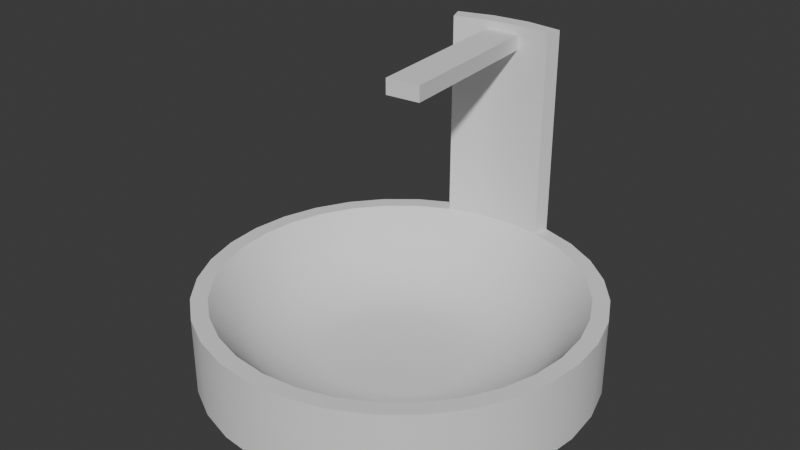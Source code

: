 # Source: rakovina.blend  (saved by Blender 4.5.91; exported with 4.5.12 LTS)
import bpy
from mathutils import Matrix  # noqa: F401  (used for matrix-valued properties, if any)

bpy.ops.wm.read_factory_settings(use_empty=True)
scene = bpy.context.scene
scene.name = 'Scene'

# ---- collections
col_collection = bpy.data.collections.new('Collection'); scene.collection.children.link(col_collection)

# ---- world
world_world = bpy.data.worlds.new('World'); scene.world = world_world
world_world.use_nodes = True; world_world.node_tree.nodes.clear()
_N = world_world.node_tree.nodes; _L = world_world.node_tree.links
n0 = _N.new('ShaderNodeOutputWorld'); n0.name = 'World Output'; n0.location = (200, 100)
n1 = _N.new('ShaderNodeBackground'); n1.name = 'Background'; n1.location = (-200, 100)
n1.inputs[0].default_value = (0.05088, 0.05088, 0.05088, 1.0)
_L.new(n1.outputs[0], n0.inputs[0])
n0.is_active_output = True
world_world.color = (0.05088, 0.05088, 0.05088)
world_world.sun_shadow_jitter_overblur = 0.0

# ---- meshes
me_circle_004 = bpy.data.meshes.new('Circle.004')
me_circle_004.from_pydata([(0.004169, 0.5355, -0.1751), (-0.1086, 0.5244, -0.1751), (-0.217, 0.4915, -0.1751), (-0.3168, 0.4381, -0.1751), (-0.4044, 0.3662, -0.1751), (-0.4763, 0.2787, -0.1751), (-0.5297, 0.1788, -0.1751), (-0.5625, 0.07039, -0.1751), (-0.5736, -0.04233, -0.1751), (-0.5625, -0.1551, -0.1751), (-0.5297, -0.2635, -0.1751), (-0.4763, -0.3633, -0.1751), (-0.4044, -0.4509, -0.1751), (-0.3168, -0.5228, -0.1751), (-0.217, -0.5762, -0.1751), (-0.1086, -0.609, -0.1751), (0.004169, -0.6201, -0.1751), (0.1169, -0.609, -0.1751), (0.2253, -0.5762, -0.1751), (0.3252, -0.5228, -0.1751), (0.4127, -0.4509, -0.1751), (0.4846, -0.3633, -0.1751), (0.538, -0.2635, -0.1751), (0.5709, -0.1551, -0.1751), (0.582, -0.04233, -0.1751), (0.5709, 0.07039, -0.1751), (0.538, 0.1788, -0.1751), (0.4846, 0.2787, -0.1751), (0.4127, 0.3662, -0.1751), (0.3252, 0.4381, -0.1751), (0.2253, 0.4915, -0.1751), (0.1169, 0.5244, -0.1751), (-0.1086, 0.5244, 0.05427), (0.004169, 0.5355, 0.05427), (-0.217, 0.4915, 0.05427), (-0.3168, 0.4381, 0.05427), (-0.4044, 0.3662, 0.05427), (-0.4763, 0.2787, 0.05427), (-0.5297, 0.1788, 0.05427), (-0.5625, 0.07039, 0.05427), (-0.5736, -0.04233, 0.05427), (-0.5625, -0.1551, 0.05427), (-0.5297, -0.2635, 0.05427), (-0.4763, -0.3633, 0.05427), (-0.4044, -0.4509, 0.05427), (-0.3168, -0.5228, 0.05427), (-0.217, -0.5762, 0.05427), (-0.1086, -0.609, 0.05427), (0.004169, -0.6201, 0.05427), (0.1169, -0.609, 0.05427), (0.2253, -0.5762, 0.05427), (0.3252, -0.5228, 0.05427), (0.4127, -0.4509, 0.05427), (0.4846, -0.3633, 0.05427), (0.538, -0.2635, 0.05427), (0.5709, -0.1551, 0.05427), (0.582, -0.04233, 0.05427), (0.5709, 0.07039, 0.05427), (0.538, 0.1788, 0.05427), (0.4846, 0.2787, 0.05427), (0.4127, 0.3662, 0.05427), (0.3252, 0.4381, 0.05427), (0.2253, 0.4915, 0.05427), (0.1169, 0.5244, 0.05427), (-0.09905, 0.4766, 0.05427), (0.004169, 0.4868, 0.05427), (0.1074, 0.4766, 0.05427), (0.2066, 0.4465, 0.05427), (0.2981, 0.3976, 0.05427), (0.3783, 0.3318, 0.05427), (0.4441, 0.2516, 0.05427), (0.493, 0.1601, 0.05427), (0.5231, 0.06089, 0.05427), (0.5333, -0.04233, 0.05427), (0.5231, -0.1456, 0.05427), (0.493, -0.2448, 0.05427), (0.4441, -0.3363, 0.05427), (0.3783, -0.4165, 0.05427), (0.2981, -0.4823, 0.05427), (0.2066, -0.5312, 0.05427), (0.1074, -0.5613, 0.05427), (0.004169, -0.5714, 0.05427), (-0.09905, -0.5613, 0.05427), (-0.1983, -0.5312, 0.05427), (-0.2898, -0.4823, 0.05427), (-0.37, -0.4165, 0.05427), (-0.4358, -0.3363, 0.05427), (-0.4847, -0.2448, 0.05427), (-0.5148, -0.1456, 0.05427), (-0.5249, -0.04233, 0.05427), (-0.5148, 0.06089, 0.05427), (-0.4847, 0.1601, 0.05427), (-0.4358, 0.2516, 0.05427), (-0.37, 0.3318, 0.05427), (-0.2898, 0.3976, 0.05427), (-0.1983, 0.4465, 0.05427), (-0.08465, 0.4042, -0.03816), (-0.03697, 0.1645, -0.1555), (-0.07756, 0.3685, -0.07443), (-0.06829, 0.3219, -0.1071), (-0.05774, 0.2689, -0.1331), (-0.04695, 0.2146, -0.1498), (0.00417, 0.1685, -0.1555), (0.004169, 0.4129, -0.03816), (0.00417, 0.2197, -0.1498), (0.004169, 0.275, -0.1331), (0.004169, 0.3291, -0.1071), (0.004169, 0.3766, -0.07443), (-0.1701, 0.3783, -0.03816), (-0.07653, 0.1525, -0.1555), (-0.1561, 0.3447, -0.07443), (-0.138, 0.3008, -0.1071), (-0.1173, 0.2508, -0.1331), (-0.0961, 0.1997, -0.1498), (0.04531, 0.1645, -0.1555), (0.09299, 0.4042, -0.03816), (0.05529, 0.2146, -0.1498), (0.06608, 0.2689, -0.1331), (0.07663, 0.3219, -0.1071), (0.0859, 0.3685, -0.07443), (0.08487, 0.1525, -0.1555), (0.1784, 0.3783, -0.03816), (0.1044, 0.1997, -0.1498), (0.1256, 0.2508, -0.1331), (0.1463, 0.3008, -0.1071), (0.1645, 0.3447, -0.07443), (0.1213, 0.133, -0.1555), (0.2571, 0.3362, -0.03816), (0.1497, 0.1755, -0.1498), (0.1805, 0.2215, -0.1331), (0.2105, 0.2665, -0.1071), (0.2369, 0.306, -0.07443), (0.1533, 0.1068, -0.1555), (0.3261, 0.2796, -0.03816), (0.1894, 0.1429, -0.1498), (0.2286, 0.1821, -0.1331), (0.2668, 0.2203, -0.1071), (0.3004, 0.2539, -0.07443), (0.1795, 0.07482, -0.1555), (0.3827, 0.2106, -0.03816), (0.222, 0.1032, -0.1498), (0.268, 0.134, -0.1331), (0.313, 0.164, -0.1071), (0.3525, 0.1904, -0.07443), (0.199, 0.03836, -0.1555), (0.4248, 0.1319, -0.03816), (0.2462, 0.05794, -0.1498), (0.2973, 0.0791, -0.1331), (0.3473, 0.09979, -0.1071), (0.3912, 0.118, -0.07443), (0.211, -0.001194, -0.1555), (0.4507, 0.04649, -0.03816), (0.2612, 0.008784, -0.1498), (0.3154, 0.01957, -0.1331), (0.3684, 0.03012, -0.1071), (0.415, 0.0394, -0.07443), (0.215, -0.04233, -0.1555), (0.4594, -0.04233, -0.03816), (0.2662, -0.04233, -0.1498), (0.3215, -0.04233, -0.1331), (0.3756, -0.04233, -0.1071), (0.4231, -0.04233, -0.07443), (0.211, -0.08347, -0.1555), (0.4507, -0.1312, -0.03816), (0.2612, -0.09345, -0.1498), (0.3154, -0.1042, -0.1331), (0.3684, -0.1148, -0.1071), (0.415, -0.1241, -0.07443), (0.199, -0.123, -0.1555), (0.4248, -0.2166, -0.03816), (0.2462, -0.1426, -0.1498), (0.2973, -0.1638, -0.1331), (0.3473, -0.1845, -0.1071), (0.3912, -0.2027, -0.07443), (0.1795, -0.1595, -0.1555), (0.3827, -0.2953, -0.03816), (0.222, -0.1879, -0.1498), (0.268, -0.2186, -0.1331), (0.313, -0.2487, -0.1071), (0.3525, -0.2751, -0.07443), (0.1533, -0.1914, -0.1555), (0.3261, -0.3643, -0.03816), (0.1894, -0.2276, -0.1498), (0.2286, -0.2667, -0.1331), (0.2668, -0.305, -0.1071), (0.3004, -0.3386, -0.07443), (0.1213, -0.2177, -0.1555), (0.2571, -0.4209, -0.03816), (0.1497, -0.2602, -0.1498), (0.1805, -0.3062, -0.1331), (0.2105, -0.3511, -0.1071), (0.2369, -0.3907, -0.07443), (0.08487, -0.2372, -0.1555), (0.1784, -0.4629, -0.03816), (0.1044, -0.2844, -0.1498), (0.1256, -0.3355, -0.1331), (0.1463, -0.3855, -0.1071), (0.1645, -0.4294, -0.07443), (0.04531, -0.2492, -0.1555), (0.09299, -0.4889, -0.03816), (0.05529, -0.2993, -0.1498), (0.06608, -0.3536, -0.1331), (0.07663, -0.4066, -0.1071), (0.0859, -0.4532, -0.07443), (0.004169, -0.2532, -0.1555), (0.004169, -0.4976, -0.03816), (0.004169, -0.3043, -0.1498), (0.004169, -0.3597, -0.1331), (0.004169, -0.4137, -0.1071), (0.004169, -0.4613, -0.07443), (-0.03697, -0.2492, -0.1555), (-0.08465, -0.4889, -0.03816), (-0.04695, -0.2993, -0.1498), (-0.05774, -0.3536, -0.1331), (-0.06829, -0.4066, -0.1071), (-0.07756, -0.4532, -0.07443), (-0.07653, -0.2372, -0.1555), (-0.1701, -0.4629, -0.03816), (-0.0961, -0.2844, -0.1498), (-0.1173, -0.3355, -0.1331), (-0.138, -0.3855, -0.1071), (-0.1561, -0.4294, -0.07443), (-0.113, -0.2177, -0.1555), (-0.2488, -0.4209, -0.03816), (-0.1414, -0.2602, -0.1498), (-0.1721, -0.3062, -0.1331), (-0.2022, -0.3511, -0.1071), (-0.2286, -0.3907, -0.07443), (-0.1449, -0.1914, -0.1555), (-0.3178, -0.3643, -0.03816), (-0.1811, -0.2276, -0.1498), (-0.2202, -0.2667, -0.1331), (-0.2584, -0.305, -0.1071), (-0.2921, -0.3386, -0.07443), (-0.1712, -0.1595, -0.1555), (-0.3744, -0.2953, -0.03816), (-0.2137, -0.1879, -0.1498), (-0.2597, -0.2186, -0.1331), (-0.3046, -0.2487, -0.1071), (-0.3442, -0.2751, -0.07443), (-0.1907, -0.123, -0.1555), (-0.4164, -0.2166, -0.03816), (-0.2379, -0.1426, -0.1498), (-0.289, -0.1638, -0.1331), (-0.339, -0.1845, -0.1071), (-0.3829, -0.2027, -0.07443), (-0.2027, -0.08347, -0.1555), (-0.4424, -0.1312, -0.03816), (-0.2528, -0.09345, -0.1498), (-0.3071, -0.1042, -0.1331), (-0.3601, -0.1148, -0.1071), (-0.4067, -0.1241, -0.07443), (-0.2067, -0.04233, -0.1555), (-0.4511, -0.04233, -0.03816), (-0.2578, -0.04233, -0.1498), (-0.3132, -0.04233, -0.1331), (-0.3672, -0.04233, -0.1071), (-0.4148, -0.04233, -0.07443), (-0.2027, -0.001194, -0.1555), (-0.4424, 0.04649, -0.03816), (-0.2528, 0.008784, -0.1498), (-0.3071, 0.01957, -0.1331), (-0.3601, 0.03012, -0.1071), (-0.4067, 0.0394, -0.07443), (-0.1907, 0.03836, -0.1555), (-0.4164, 0.1319, -0.03816), (-0.2379, 0.05794, -0.1498), (-0.289, 0.0791, -0.1331), (-0.339, 0.09979, -0.1071), (-0.3829, 0.118, -0.07443), (-0.1712, 0.07482, -0.1555), (-0.3744, 0.2106, -0.03816), (-0.2137, 0.1032, -0.1498), (-0.2597, 0.134, -0.1331), (-0.3046, 0.164, -0.1071), (-0.3442, 0.1904, -0.07443), (-0.1449, 0.1068, -0.1555), (-0.3178, 0.2796, -0.03816), (-0.1811, 0.1429, -0.1498), (-0.2202, 0.1821, -0.1331), (-0.2584, 0.2203, -0.1071), (-0.2921, 0.2539, -0.07443), (-0.113, 0.133, -0.1555), (-0.2488, 0.3362, -0.03816), (-0.1414, 0.1755, -0.1498), (-0.1721, 0.2215, -0.1331), (-0.2022, 0.2665, -0.1071), (-0.2286, 0.306, -0.07443), (-0.1086, 0.5244, 0.6846), (0.004169, 0.5355, 0.6846), (0.1169, 0.5244, 0.6846), (-0.09905, 0.4766, 0.6846), (0.004169, 0.4868, 0.6846), (-0.1983, 0.4465, 0.6846), (0.1074, 0.4766, 0.6846), (0.004169, 0.4868, 0.6128), (0.1074, 0.4766, 0.6128), (-0.1086, 0.5244, 0.6128), (0.004169, 0.5355, 0.6128), (0.1169, 0.5244, 0.6128), (-0.09905, 0.4766, 0.6128), (-0.217, 0.4915, 0.6128), (-0.1983, 0.4465, 0.6128), (0.1074, 0.4766, 0.6592), (-0.1086, 0.5244, 0.6592), (-0.217, 0.4915, 0.6592), (0.004169, 0.4868, 0.6592), (0.004169, 0.5355, 0.6592), (0.1169, 0.5244, 0.6592), (-0.09905, 0.4766, 0.6592), (-0.1983, 0.4465, 0.6592), (0.05467, -0.02597, 0.6592), (0.05467, -0.02597, 0.6128), (-0.04855, -0.03614, 0.6592), (-0.04855, -0.03614, 0.6128), (0.04354, 0.08705, 0.6592), (0.04354, 0.08705, 0.6128), (-0.05968, 0.07688, 0.6128), (-0.05968, 0.07688, 0.6592), (-0.04621, 0.06582, 0.6128), (0.03248, 0.07357, 0.6128), (0.04119, -0.01491, 0.6128), (-0.03749, -0.02266, 0.6128), (-0.217, 0.4915, 0.6846), (0.03248, 0.07357, 0.6228), (-0.04621, 0.06582, 0.6228), (-0.03749, -0.02266, 0.6228), (0.04119, -0.01491, 0.6228)], [], [(1, 0, 31, 30, 29, 28, 27, 26, 25, 24, 23, 22, 21, 20, 19, 18, 17, 16, 15, 14, 13, 12, 11, 10, 9, 8, 7, 6, 5, 4, 3, 2), (23, 55, 54, 22), (10, 42, 41, 9), (24, 56, 55, 23), (11, 43, 42, 10), (25, 57, 56, 24), (12, 44, 43, 11), (26, 58, 57, 25), (13, 45, 44, 12), (27, 59, 58, 26), (14, 46, 45, 13), (1, 32, 33, 0), (28, 60, 59, 27), (15, 47, 46, 14), (2, 34, 32, 1), (29, 61, 60, 28), (16, 48, 47, 15), (3, 35, 34, 2), (30, 62, 61, 29), (17, 49, 48, 16), (4, 36, 35, 3), (31, 63, 62, 30), (18, 50, 49, 17), (5, 37, 36, 4), (0, 33, 63, 31), (19, 51, 50, 18), (6, 38, 37, 5), (20, 52, 51, 19), (7, 39, 38, 6), (21, 53, 52, 20), (8, 40, 39, 7), (22, 54, 53, 21), (9, 41, 40, 8), (308, 307, 289, 290), (307, 304, 288, 289), (63, 66, 67, 62), (62, 67, 68, 61), (61, 68, 69, 60), (60, 69, 70, 59), (59, 70, 71, 58), (58, 71, 72, 57), (57, 72, 73, 56), (56, 73, 74, 55), (55, 74, 75, 54), (54, 75, 76, 53), (53, 76, 77, 52), (52, 77, 78, 51), (51, 78, 79, 50), (50, 79, 80, 49), (49, 80, 81, 48), (48, 81, 82, 47), (47, 82, 83, 46), (46, 83, 84, 45), (45, 84, 85, 44), (44, 85, 86, 43), (43, 86, 87, 42), (42, 87, 88, 41), (41, 88, 89, 40), (40, 89, 90, 39), (39, 90, 91, 38), (38, 91, 92, 37), (37, 92, 93, 36), (36, 93, 94, 35), (35, 94, 95, 34), (306, 303, 294, 292), (97, 102, 104, 101), (101, 104, 105, 100), (100, 105, 106, 99), (99, 106, 107, 98), (98, 107, 103, 96), (109, 97, 101, 113), (113, 101, 100, 112), (112, 100, 99, 111), (111, 99, 98, 110), (110, 98, 96, 108), (102, 114, 116, 104), (104, 116, 117, 105), (105, 117, 118, 106), (106, 118, 119, 107), (107, 119, 115, 103), (114, 120, 122, 116), (116, 122, 123, 117), (117, 123, 124, 118), (118, 124, 125, 119), (119, 125, 121, 115), (120, 126, 128, 122), (122, 128, 129, 123), (123, 129, 130, 124), (124, 130, 131, 125), (125, 131, 127, 121), (126, 132, 134, 128), (128, 134, 135, 129), (129, 135, 136, 130), (130, 136, 137, 131), (131, 137, 133, 127), (132, 138, 140, 134), (134, 140, 141, 135), (135, 141, 142, 136), (136, 142, 143, 137), (137, 143, 139, 133), (138, 144, 146, 140), (140, 146, 147, 141), (141, 147, 148, 142), (142, 148, 149, 143), (143, 149, 145, 139), (144, 150, 152, 146), (146, 152, 153, 147), (147, 153, 154, 148), (148, 154, 155, 149), (149, 155, 151, 145), (150, 156, 158, 152), (152, 158, 159, 153), (153, 159, 160, 154), (154, 160, 161, 155), (155, 161, 157, 151), (156, 162, 164, 158), (158, 164, 165, 159), (159, 165, 166, 160), (160, 166, 167, 161), (161, 167, 163, 157), (162, 168, 170, 164), (164, 170, 171, 165), (165, 171, 172, 166), (166, 172, 173, 167), (167, 173, 169, 163), (168, 174, 176, 170), (170, 176, 177, 171), (171, 177, 178, 172), (172, 178, 179, 173), (173, 179, 175, 169), (174, 180, 182, 176), (176, 182, 183, 177), (177, 183, 184, 178), (178, 184, 185, 179), (179, 185, 181, 175), (180, 186, 188, 182), (182, 188, 189, 183), (183, 189, 190, 184), (184, 190, 191, 185), (185, 191, 187, 181), (186, 192, 194, 188), (188, 194, 195, 189), (189, 195, 196, 190), (190, 196, 197, 191), (191, 197, 193, 187), (192, 198, 200, 194), (194, 200, 201, 195), (195, 201, 202, 196), (196, 202, 203, 197), (197, 203, 199, 193), (198, 204, 206, 200), (200, 206, 207, 201), (201, 207, 208, 202), (202, 208, 209, 203), (203, 209, 205, 199), (204, 210, 212, 206), (206, 212, 213, 207), (207, 213, 214, 208), (208, 214, 215, 209), (209, 215, 211, 205), (210, 216, 218, 212), (212, 218, 219, 213), (213, 219, 220, 214), (214, 220, 221, 215), (215, 221, 217, 211), (216, 222, 224, 218), (218, 224, 225, 219), (219, 225, 226, 220), (220, 226, 227, 221), (221, 227, 223, 217), (222, 228, 230, 224), (224, 230, 231, 225), (225, 231, 232, 226), (226, 232, 233, 227), (227, 233, 229, 223), (228, 234, 236, 230), (230, 236, 237, 231), (231, 237, 238, 232), (232, 238, 239, 233), (233, 239, 235, 229), (234, 240, 242, 236), (236, 242, 243, 237), (237, 243, 244, 238), (238, 244, 245, 239), (239, 245, 241, 235), (240, 246, 248, 242), (242, 248, 249, 243), (243, 249, 250, 244), (244, 250, 251, 245), (245, 251, 247, 241), (246, 252, 254, 248), (248, 254, 255, 249), (249, 255, 256, 250), (250, 256, 257, 251), (251, 257, 253, 247), (252, 258, 260, 254), (254, 260, 261, 255), (255, 261, 262, 256), (256, 262, 263, 257), (257, 263, 259, 253), (258, 264, 266, 260), (260, 266, 267, 261), (261, 267, 268, 262), (262, 268, 269, 263), (263, 269, 265, 259), (264, 270, 272, 266), (266, 272, 273, 267), (267, 273, 274, 268), (268, 274, 275, 269), (269, 275, 271, 265), (270, 276, 278, 272), (272, 278, 279, 273), (273, 279, 280, 274), (274, 280, 281, 275), (275, 281, 277, 271), (276, 282, 284, 278), (278, 284, 285, 279), (279, 285, 286, 280), (280, 286, 287, 281), (281, 287, 283, 277), (282, 109, 113, 284), (284, 113, 112, 285), (285, 112, 111, 286), (286, 111, 110, 287), (287, 110, 108, 283), (64, 96, 103, 65), (97, 109, 282, 276, 270, 264, 258, 252, 246, 240, 234, 228, 222, 216, 210, 204, 198, 192, 186, 180, 174, 168, 162, 156, 150, 144, 138, 132, 126, 120, 114, 102), (95, 108, 96, 64), (65, 103, 115, 66), (94, 283, 108, 95), (66, 115, 121, 67), (67, 121, 127, 68), (68, 127, 133, 69), (69, 133, 139, 70), (70, 139, 145, 71), (71, 145, 151, 72), (72, 151, 157, 73), (73, 157, 163, 74), (74, 163, 169, 75), (75, 169, 175, 76), (76, 175, 181, 77), (77, 181, 187, 78), (78, 187, 193, 79), (79, 193, 199, 80), (80, 199, 205, 81), (81, 205, 211, 82), (82, 211, 217, 83), (83, 217, 223, 84), (84, 223, 229, 85), (85, 229, 235, 86), (86, 235, 241, 87), (87, 241, 247, 88), (88, 247, 253, 89), (89, 253, 259, 90), (90, 259, 265, 91), (91, 265, 271, 92), (92, 271, 277, 93), (93, 277, 283, 94), (288, 291, 292, 289), (289, 292, 294, 290), (323, 293, 291, 288), (309, 306, 292, 291), (304, 305, 323, 288), (303, 308, 290, 294), (310, 309, 291, 293), (305, 310, 293, 323), (34, 95, 302, 301), (95, 64, 300, 302), (66, 63, 299, 296), (32, 34, 301, 297), (64, 65, 295, 300), (65, 66, 296, 295), (33, 32, 297, 298), (63, 33, 298, 299), (301, 302, 310, 305), (302, 300, 309, 310), (296, 299, 308, 303), (297, 301, 305, 304), (316, 315, 311, 312), (295, 296, 303, 306), (298, 297, 304, 307), (299, 298, 307, 308), (314, 312, 311, 313), (318, 317, 314, 313), (315, 318, 313, 311), (306, 309, 318, 315), (300, 295, 316, 317), (309, 300, 317, 318), (295, 306, 315, 316), (317, 316, 320, 319), (316, 312, 321, 320), (312, 314, 322, 321), (314, 317, 319, 322), (320, 321, 327, 324), (325, 324, 327, 326), (319, 320, 324, 325), (321, 322, 326, 327), (322, 319, 325, 326)])
me_circle_004.polygons.foreach_set('use_smooth', [True] * 298)
_k = set([(0, 1), (0, 31), (1, 2), (2, 3), (3, 4), (4, 5), (5, 6), (6, 7), (7, 8), (8, 9), (9, 10), (10, 11), (11, 12), (12, 13), (13, 14), (14, 15), (15, 16), (16, 17), (17, 18), (18, 19), (19, 20), (20, 21), (21, 22), (22, 23), (23, 24), (24, 25), (25, 26), (26, 27), (27, 28), (28, 29), (29, 30), (30, 31), (34, 35), (34, 95), (34, 301), (35, 36), (36, 37), (37, 38), (38, 39), (39, 40), (40, 41), (41, 42), (42, 43), (43, 44), (44, 45), (45, 46), (46, 47), (47, 48), (48, 49), (49, 50), (50, 51), (51, 52), (52, 53), (53, 54), (54, 55), (55, 56), (56, 57), (57, 58), (58, 59), (59, 60), (60, 61), (61, 62), (62, 63), (63, 66), (63, 299), (64, 65), (64, 95), (65, 66), (66, 67), (66, 296), (67, 68), (68, 69), (69, 70), (70, 71), (71, 72), (72, 73), (73, 74), (74, 75), (75, 76), (76, 77), (77, 78), (78, 79), (79, 80), (80, 81), (81, 82), (82, 83), (83, 84), (84, 85), (85, 86), (86, 87), (87, 88), (88, 89), (89, 90), (90, 91), (91, 92), (92, 93), (93, 94), (94, 95), (95, 302), (288, 289), (288, 323), (289, 290), (290, 294), (290, 308), (291, 292), (291, 293), (292, 294), (293, 310), (293, 323), (294, 303), (295, 300), (295, 306), (295, 316), (296, 303), (299, 308), (300, 309), (300, 317), (301, 305), (302, 310), (305, 323), (306, 309), (306, 315), (309, 318), (311, 312), (311, 313), (311, 315), (312, 314), (312, 316), (313, 314), (313, 318), (314, 317), (319, 320), (319, 322), (319, 325), (320, 321), (320, 324), (321, 322), (321, 327), (322, 326), (324, 325), (324, 327), (325, 326), (326, 327)])
me_circle_004.attributes.new('sharp_edge', 'BOOLEAN', 'EDGE').data.foreach_set('value', [ (min(e.vertices), max(e.vertices)) in _k for e in me_circle_004.edges])
_uv = me_circle_004.uv_layers.new(name='UVMap')
_uv.uv.foreach_set('vector', [0.1017, 0.5434, 0.1369, 0.5288, 0.1742, 0.5214, 0.2122, 0.5214, 0.2494, 0.5288, 0.2846, 0.5434, 0.3162, 0.5645, 0.3431, 0.5914, 0.3642, 0.623, 0.3787, 0.6581, 0.3861, 0.6954, 0.3861, 0.7334, 0.3787, 0.7707, 0.3642, 0.8058, 0.3431, 0.8374, 0.3162, 0.8643, 0.2846, 0.8854, 0.2494, 0.8999, 0.2122, 0.9074, 0.1742, 0.9074, 0.1369, 0.8999, 0.1017, 0.8854, 0.07014, 0.8643, 0.04326, 0.8374, 0.02214, 0.8058, 0.007598, 0.7707, 0.0001815, 0.7334, 0.0001815, 0.6954, 0.007598, 0.6581, 0.02214, 0.623, 0.04326, 0.5914, 0.07014, 0.5645, 0.1784, 0.4163, 0.1368, 0.4917, 0.09424, 0.4632, 0.1499, 0.3973, 0.2409, 0.08527, 0.2335, 0.0001815, 0.2843, 0.0002559, 0.2747, 0.0851, 0.21, 0.4293, 0.1841, 0.5112, 0.1368, 0.4917, 0.1784, 0.4163, 0.2079, 0.0922, 0.1837, 0.01018, 0.2335, 0.0001815, 0.2409, 0.08527, 0.2435, 0.4358, 0.2341, 0.521, 0.1841, 0.5112, 0.21, 0.4293, 0.1769, 0.1056, 0.1369, 0.02981, 0.1837, 0.01018, 0.2079, 0.0922, 0.2774, 0.4357, 0.285, 0.5209, 0.2341, 0.521, 0.2435, 0.4358, 0.1491, 0.1251, 0.09469, 0.05827, 0.1369, 0.02981, 0.1769, 0.1056, 0.3104, 0.4289, 0.3347, 0.5107, 0.285, 0.5209, 0.2774, 0.4357, 0.125, 0.1497, 0.05867, 0.09444, 0.09469, 0.05827, 0.1491, 0.1251, 0.4282, 0.2772, 0.5142, 0.2861, 0.5048, 0.336, 0.4224, 0.3112, 0.3413, 0.4156, 0.3814, 0.4909, 0.3347, 0.5107, 0.3104, 0.4289, 0.1061, 0.1785, 0.03022, 0.137, 0.05867, 0.09444, 0.125, 0.1497, 0.4284, 0.2424, 0.5142, 0.2353, 0.5142, 0.2861, 0.4282, 0.2772, 0.369, 0.3963, 0.4232, 0.4622, 0.3814, 0.4909, 0.3413, 0.4156, 0.09304, 0.2104, 0.0105, 0.1843, 0.03022, 0.137, 0.1061, 0.1785, 0.422, 0.2085, 0.5047, 0.1854, 0.5142, 0.2353, 0.4284, 0.2424, 0.3923, 0.3719, 0.4586, 0.4258, 0.4232, 0.4622, 0.369, 0.3963, 0.08644, 0.2443, 0.0003409, 0.2347, 0.0105, 0.1843, 0.09304, 0.2104, 0.4093, 0.1767, 0.4859, 0.1382, 0.5047, 0.1854, 0.422, 0.2085, 0.4103, 0.3431, 0.4861, 0.3832, 0.4586, 0.4258, 0.3923, 0.3719, 0.08654, 0.2788, 0.0001815, 0.2861, 0.0003409, 0.2347, 0.08644, 0.2443, 0.3907, 0.1481, 0.4583, 0.09546, 0.4859, 0.1382, 0.4093, 0.1767, 0.4224, 0.3112, 0.5048, 0.336, 0.4861, 0.3832, 0.4103, 0.3431, 0.09332, 0.3126, 0.01005, 0.3366, 0.0001815, 0.2861, 0.08654, 0.2788, 0.367, 0.1238, 0.4228, 0.05901, 0.4583, 0.09546, 0.3907, 0.1481, 0.1065, 0.3444, 0.02959, 0.3841, 0.01005, 0.3366, 0.09332, 0.3126, 0.3389, 0.1047, 0.3809, 0.03027, 0.4228, 0.05901, 0.367, 0.1238, 0.1256, 0.373, 0.05802, 0.4269, 0.02959, 0.3841, 0.1065, 0.3444, 0.3078, 0.09168, 0.3341, 0.01042, 0.3809, 0.03027, 0.3389, 0.1047, 0.1499, 0.3973, 0.09424, 0.4632, 0.05802, 0.4269, 0.1256, 0.373, 0.2747, 0.0851, 0.2843, 0.0002559, 0.3341, 0.01042, 0.3078, 0.09168, 0.9124, 0.4038, 0.912, 0.4045, 0.9119, 0.4045, 0.9124, 0.4039, 0.912, 0.4045, 0.9113, 0.4052, 0.9113, 0.4051, 0.9119, 0.4045, 0.9272, 0.3956, 0.9205, 0.3833, 0.949, 0.3427, 0.9677, 0.3562, 0.9677, 0.3562, 0.949, 0.3427, 0.9682, 0.2982, 0.9903, 0.3052, 0.9903, 0.3052, 0.9682, 0.2982, 0.9773, 0.251, 0.9998, 0.2528, 0.9998, 0.2528, 0.9773, 0.251, 0.9766, 0.2034, 0.9987, 0.2009, 0.9987, 0.2009, 0.9766, 0.2034, 0.9665, 0.1573, 0.9878, 0.1505, 0.9878, 0.1505, 0.9665, 0.1573, 0.9474, 0.114, 0.9676, 0.1027, 0.9676, 0.1027, 0.9474, 0.114, 0.9188, 0.0755, 0.9368, 0.05656, 0.9368, 0.05656, 0.9188, 0.0755, 0.8801, 0.04834, 0.8905, 0.02813, 0.8905, 0.02813, 0.8801, 0.04834, 0.8372, 0.03059, 0.8433, 0.00973, 0.8433, 0.00973, 0.8372, 0.03059, 0.7921, 0.02164, 0.7942, 0.0001815, 0.7942, 0.0001815, 0.7921, 0.02164, 0.7462, 0.02162, 0.7441, 0.0001815, 0.7441, 0.0001815, 0.7462, 0.02162, 0.7012, 0.03052, 0.695, 0.009915, 0.695, 0.009915, 0.7012, 0.03052, 0.6589, 0.04802, 0.6487, 0.02903, 0.6487, 0.02903, 0.6589, 0.04802, 0.6207, 0.07342, 0.6071, 0.05678, 0.6071, 0.05678, 0.6207, 0.07342, 0.5883, 0.1058, 0.5717, 0.09211, 0.5717, 0.09211, 0.5883, 0.1058, 0.5628, 0.1439, 0.5438, 0.1337, 0.5438, 0.1337, 0.5628, 0.1439, 0.5452, 0.1862, 0.5246, 0.1799, 0.5246, 0.1799, 0.5452, 0.1862, 0.5362, 0.2312, 0.5147, 0.229, 0.5147, 0.229, 0.5362, 0.2312, 0.5361, 0.2771, 0.5146, 0.2792, 0.5146, 0.2792, 0.5361, 0.2771, 0.5449, 0.3223, 0.5242, 0.3284, 0.5242, 0.3284, 0.5449, 0.3223, 0.5623, 0.365, 0.5429, 0.3749, 0.5429, 0.3749, 0.5623, 0.365, 0.5879, 0.4037, 0.57, 0.4178, 0.57, 0.4178, 0.5879, 0.4037, 0.622, 0.4367, 0.6068, 0.458, 0.6068, 0.458, 0.622, 0.4367, 0.6654, 0.4574, 0.6582, 0.4795, 0.6582, 0.4795, 0.6654, 0.4574, 0.7117, 0.4678, 0.7092, 0.4901, 0.7092, 0.4901, 0.7117, 0.4678, 0.7592, 0.4687, 0.7611, 0.4912, 0.7611, 0.4912, 0.7592, 0.4687, 0.8064, 0.4599, 0.8134, 0.482, 0.8134, 0.482, 0.8064, 0.4599, 0.8511, 0.4409, 0.864, 0.4596, 0.864, 0.4596, 0.8511, 0.4409, 0.8905, 0.4142, 0.9025, 0.4202, 0.9116, 0.4044, 0.9125, 0.4039, 0.9123, 0.4039, 0.9117, 0.4044, 0.6613, 0.7319, 0.6705, 0.741, 0.6603, 0.7536, 0.6488, 0.7422, 0.6488, 0.7422, 0.6603, 0.7536, 0.6488, 0.7678, 0.6347, 0.7539, 0.6347, 0.7539, 0.6488, 0.7678, 0.6367, 0.7828, 0.6199, 0.7662, 0.6199, 0.7662, 0.6367, 0.7828, 0.6248, 0.7975, 0.6054, 0.7783, 0.6054, 0.7783, 0.6248, 0.7975, 0.6138, 0.8111, 0.5919, 0.7895, 0.654, 0.7211, 0.6613, 0.7319, 0.6488, 0.7422, 0.6397, 0.7288, 0.6397, 0.7288, 0.6488, 0.7422, 0.6347, 0.7539, 0.6236, 0.7375, 0.6236, 0.7375, 0.6347, 0.7539, 0.6199, 0.7662, 0.6066, 0.7467, 0.6066, 0.7467, 0.6199, 0.7662, 0.6054, 0.7783, 0.59, 0.7557, 0.59, 0.7557, 0.6054, 0.7783, 0.5919, 0.7895, 0.5747, 0.764, 0.6705, 0.741, 0.6814, 0.7482, 0.6738, 0.7626, 0.6603, 0.7536, 0.6603, 0.7536, 0.6738, 0.7626, 0.6653, 0.7787, 0.6488, 0.7678, 0.6488, 0.7678, 0.6653, 0.7787, 0.6563, 0.7958, 0.6367, 0.7828, 0.6367, 0.7828, 0.6563, 0.7958, 0.6475, 0.8126, 0.6248, 0.7975, 0.6248, 0.7975, 0.6475, 0.8126, 0.6395, 0.8281, 0.6138, 0.8111, 0.6814, 0.7482, 0.6934, 0.7531, 0.6888, 0.7687, 0.6738, 0.7626, 0.6738, 0.7626, 0.6888, 0.7687, 0.6836, 0.7862, 0.6653, 0.7787, 0.6653, 0.7787, 0.6836, 0.7862, 0.6782, 0.8047, 0.6563, 0.7958, 0.6563, 0.7958, 0.6782, 0.8047, 0.6728, 0.8228, 0.6475, 0.8126, 0.6475, 0.8126, 0.6728, 0.8228, 0.668, 0.8395, 0.6395, 0.8281, 0.6934, 0.7531, 0.7062, 0.7556, 0.7047, 0.7718, 0.6888, 0.7687, 0.6888, 0.7687, 0.7047, 0.7718, 0.703, 0.79, 0.6836, 0.7862, 0.6836, 0.7862, 0.703, 0.79, 0.7013, 0.8092, 0.6782, 0.8047, 0.6782, 0.8047, 0.7013, 0.8092, 0.6996, 0.828, 0.6728, 0.8228, 0.6728, 0.8228, 0.6996, 0.828, 0.6981, 0.8453, 0.668, 0.8395, 0.7062, 0.7556, 0.7192, 0.7555, 0.7209, 0.7716, 0.7047, 0.7718, 0.7047, 0.7718, 0.7209, 0.7716, 0.7228, 0.7898, 0.703, 0.79, 0.703, 0.79, 0.7228, 0.7898, 0.7248, 0.8089, 0.7013, 0.8092, 0.7013, 0.8092, 0.7248, 0.8089, 0.7268, 0.8276, 0.6996, 0.828, 0.6996, 0.828, 0.7268, 0.8276, 0.7287, 0.8449, 0.6981, 0.8453, 0.7192, 0.7555, 0.732, 0.7529, 0.7368, 0.7684, 0.7209, 0.7716, 0.7209, 0.7716, 0.7368, 0.7684, 0.7422, 0.7859, 0.7228, 0.7898, 0.7228, 0.7898, 0.7422, 0.7859, 0.7479, 0.8042, 0.7248, 0.8089, 0.7248, 0.8089, 0.7479, 0.8042, 0.7535, 0.8222, 0.7268, 0.8276, 0.7268, 0.8276, 0.7535, 0.8222, 0.7587, 0.8388, 0.7287, 0.8449, 0.732, 0.7529, 0.7439, 0.7479, 0.7516, 0.7621, 0.7368, 0.7684, 0.7368, 0.7684, 0.7516, 0.7621, 0.7603, 0.7781, 0.7422, 0.7859, 0.7422, 0.7859, 0.7603, 0.7781, 0.7695, 0.795, 0.7479, 0.8042, 0.7479, 0.8042, 0.7695, 0.795, 0.7785, 0.8116, 0.7535, 0.8222, 0.7535, 0.8222, 0.7785, 0.8116, 0.7869, 0.8268, 0.7587, 0.8388, 0.7439, 0.7479, 0.7547, 0.7406, 0.765, 0.7531, 0.7516, 0.7621, 0.7516, 0.7621, 0.765, 0.7531, 0.7767, 0.7671, 0.7603, 0.7781, 0.7603, 0.7781, 0.7767, 0.7671, 0.789, 0.7819, 0.7695, 0.795, 0.7695, 0.795, 0.789, 0.7819, 0.8011, 0.7964, 0.7785, 0.8116, 0.7785, 0.8116, 0.8011, 0.7964, 0.8122, 0.8096, 0.7869, 0.8268, 0.7547, 0.7406, 0.7639, 0.7314, 0.7764, 0.7416, 0.765, 0.7531, 0.765, 0.7531, 0.7764, 0.7416, 0.7906, 0.7531, 0.7767, 0.7671, 0.7767, 0.7671, 0.7906, 0.7531, 0.8055, 0.7652, 0.789, 0.7819, 0.789, 0.7819, 0.8055, 0.7652, 0.8201, 0.777, 0.8011, 0.7964, 0.8011, 0.7964, 0.8201, 0.777, 0.8335, 0.7879, 0.8122, 0.8096, 0.7639, 0.7314, 0.771, 0.7205, 0.7853, 0.7281, 0.7764, 0.7416, 0.7764, 0.7416, 0.7853, 0.7281, 0.8015, 0.7366, 0.7906, 0.7531, 0.7906, 0.7531, 0.8015, 0.7366, 0.8185, 0.7456, 0.8055, 0.7652, 0.8055, 0.7652, 0.8185, 0.7456, 0.8352, 0.7544, 0.8201, 0.777, 0.8201, 0.777, 0.8352, 0.7544, 0.8505, 0.7625, 0.8335, 0.7879, 0.771, 0.7205, 0.7759, 0.7085, 0.7915, 0.7131, 0.7853, 0.7281, 0.7853, 0.7281, 0.7915, 0.7131, 0.8089, 0.7183, 0.8015, 0.7366, 0.8015, 0.7366, 0.8089, 0.7183, 0.8274, 0.7238, 0.8185, 0.7456, 0.8185, 0.7456, 0.8274, 0.7238, 0.8454, 0.7292, 0.8352, 0.7544, 0.8352, 0.7544, 0.8454, 0.7292, 0.862, 0.7342, 0.8505, 0.7625, 0.7759, 0.7085, 0.7784, 0.6957, 0.7945, 0.6973, 0.7915, 0.7131, 0.7915, 0.7131, 0.7945, 0.6973, 0.8127, 0.699, 0.8089, 0.7183, 0.8089, 0.7183, 0.8127, 0.699, 0.8318, 0.7007, 0.8274, 0.7238, 0.8274, 0.7238, 0.8318, 0.7007, 0.8507, 0.7025, 0.8454, 0.7292, 0.8454, 0.7292, 0.8507, 0.7025, 0.8679, 0.7042, 0.862, 0.7342, 0.7784, 0.6957, 0.7784, 0.6827, 0.7945, 0.6811, 0.7945, 0.6973, 0.7945, 0.6973, 0.7945, 0.6811, 0.8127, 0.6792, 0.8127, 0.699, 0.8127, 0.699, 0.8127, 0.6792, 0.8318, 0.6773, 0.8318, 0.7007, 0.8318, 0.7007, 0.8318, 0.6773, 0.8505, 0.6753, 0.8507, 0.7025, 0.8507, 0.7025, 0.8505, 0.6753, 0.8679, 0.6736, 0.8679, 0.7042, 0.7784, 0.6827, 0.7758, 0.67, 0.7913, 0.6652, 0.7945, 0.6811, 0.7945, 0.6811, 0.7913, 0.6652, 0.8087, 0.6598, 0.8127, 0.6792, 0.8127, 0.6792, 0.8087, 0.6598, 0.8272, 0.6542, 0.8318, 0.6773, 0.8318, 0.6773, 0.8272, 0.6542, 0.8452, 0.6487, 0.8505, 0.6753, 0.8505, 0.6753, 0.8452, 0.6487, 0.8618, 0.6435, 0.8679, 0.6736, 0.7758, 0.67, 0.7708, 0.658, 0.785, 0.6503, 0.7913, 0.6652, 0.7913, 0.6652, 0.785, 0.6503, 0.8011, 0.6416, 0.8087, 0.6598, 0.8087, 0.6598, 0.8011, 0.6416, 0.818, 0.6324, 0.8272, 0.6542, 0.8272, 0.6542, 0.818, 0.6324, 0.8347, 0.6235, 0.8452, 0.6487, 0.8452, 0.6487, 0.8347, 0.6235, 0.85, 0.6153, 0.8618, 0.6435, 0.7708, 0.658, 0.7635, 0.6472, 0.776, 0.6369, 0.785, 0.6503, 0.785, 0.6503, 0.776, 0.6369, 0.7901, 0.6252, 0.8011, 0.6416, 0.8011, 0.6416, 0.7901, 0.6252, 0.8048, 0.613, 0.818, 0.6324, 0.818, 0.6324, 0.8048, 0.613, 0.8194, 0.6009, 0.8347, 0.6235, 0.8347, 0.6235, 0.8194, 0.6009, 0.8328, 0.5898, 0.85, 0.6153, 0.7635, 0.6472, 0.7542, 0.638, 0.7645, 0.6254, 0.776, 0.6369, 0.776, 0.6369, 0.7645, 0.6254, 0.776, 0.6112, 0.7901, 0.6252, 0.7901, 0.6252, 0.776, 0.6112, 0.7882, 0.5963, 0.8048, 0.613, 0.8048, 0.613, 0.7882, 0.5963, 0.8002, 0.5816, 0.8194, 0.6009, 0.8194, 0.6009, 0.8002, 0.5816, 0.8112, 0.5681, 0.8328, 0.5898, 0.7542, 0.638, 0.7434, 0.6308, 0.751, 0.6165, 0.7645, 0.6254, 0.7645, 0.6254, 0.751, 0.6165, 0.7595, 0.6004, 0.776, 0.6112, 0.776, 0.6112, 0.7595, 0.6004, 0.7685, 0.5834, 0.7882, 0.5963, 0.7882, 0.5963, 0.7685, 0.5834, 0.7773, 0.5666, 0.8002, 0.5816, 0.8002, 0.5816, 0.7773, 0.5666, 0.7855, 0.5511, 0.8112, 0.5681, 0.7434, 0.6308, 0.7313, 0.6259, 0.736, 0.6104, 0.751, 0.6165, 0.751, 0.6165, 0.736, 0.6104, 0.7412, 0.5928, 0.7595, 0.6004, 0.7595, 0.6004, 0.7412, 0.5928, 0.7467, 0.5744, 0.7685, 0.5834, 0.7685, 0.5834, 0.7467, 0.5744, 0.7521, 0.5563, 0.7773, 0.5666, 0.7773, 0.5666, 0.7521, 0.5563, 0.757, 0.5397, 0.7855, 0.5511, 0.7313, 0.6259, 0.7185, 0.6234, 0.7201, 0.6073, 0.736, 0.6104, 0.736, 0.6104, 0.7201, 0.6073, 0.7218, 0.589, 0.7412, 0.5928, 0.7412, 0.5928, 0.7218, 0.589, 0.7236, 0.5698, 0.7467, 0.5744, 0.7467, 0.5744, 0.7236, 0.5698, 0.7253, 0.551, 0.7521, 0.5563, 0.7521, 0.5563, 0.7253, 0.551, 0.727, 0.5336, 0.757, 0.5397, 0.7185, 0.6234, 0.7055, 0.6235, 0.7039, 0.6073, 0.7201, 0.6073, 0.7201, 0.6073, 0.7039, 0.6073, 0.702, 0.5891, 0.7218, 0.589, 0.7218, 0.589, 0.702, 0.5891, 0.7, 0.57, 0.7236, 0.5698, 0.7236, 0.5698, 0.7, 0.57, 0.6981, 0.5512, 0.7253, 0.551, 0.7253, 0.551, 0.6981, 0.5512, 0.6963, 0.5338, 0.727, 0.5336, 0.7055, 0.6235, 0.6928, 0.6261, 0.688, 0.6106, 0.7039, 0.6073, 0.7039, 0.6073, 0.688, 0.6106, 0.6826, 0.5931, 0.702, 0.5891, 0.702, 0.5891, 0.6826, 0.5931, 0.6769, 0.5747, 0.7, 0.57, 0.7, 0.57, 0.6769, 0.5747, 0.6714, 0.5566, 0.6981, 0.5512, 0.6981, 0.5512, 0.6714, 0.5566, 0.6662, 0.5401, 0.6963, 0.5338, 0.6928, 0.6261, 0.6808, 0.6311, 0.6731, 0.6169, 0.688, 0.6106, 0.688, 0.6106, 0.6731, 0.6169, 0.6644, 0.6008, 0.6826, 0.5931, 0.6826, 0.5931, 0.6644, 0.6008, 0.6552, 0.5839, 0.6769, 0.5747, 0.6769, 0.5747, 0.6552, 0.5839, 0.6461, 0.5671, 0.6714, 0.5566, 0.6714, 0.5566, 0.6461, 0.5671, 0.6379, 0.5518, 0.6662, 0.5401, 0.6808, 0.6311, 0.67, 0.6384, 0.6596, 0.6259, 0.6731, 0.6169, 0.6731, 0.6169, 0.6596, 0.6259, 0.648, 0.6119, 0.6644, 0.6008, 0.6644, 0.6008, 0.648, 0.6119, 0.6357, 0.597, 0.6552, 0.5839, 0.6552, 0.5839, 0.6357, 0.597, 0.6236, 0.5825, 0.6461, 0.5671, 0.6461, 0.5671, 0.6236, 0.5825, 0.6124, 0.5691, 0.6379, 0.5518, 0.67, 0.6384, 0.6608, 0.6477, 0.6482, 0.6374, 0.6596, 0.6259, 0.6596, 0.6259, 0.6482, 0.6374, 0.6341, 0.6259, 0.648, 0.6119, 0.648, 0.6119, 0.6341, 0.6259, 0.6191, 0.6138, 0.6357, 0.597, 0.6357, 0.597, 0.6191, 0.6138, 0.6044, 0.6019, 0.6236, 0.5825, 0.6236, 0.5825, 0.6044, 0.6019, 0.5908, 0.591, 0.6124, 0.5691, 0.6608, 0.6477, 0.6536, 0.6585, 0.6393, 0.6509, 0.6482, 0.6374, 0.6482, 0.6374, 0.6393, 0.6509, 0.6232, 0.6424, 0.6341, 0.6259, 0.6341, 0.6259, 0.6232, 0.6424, 0.6062, 0.6334, 0.6191, 0.6138, 0.6191, 0.6138, 0.6062, 0.6334, 0.5894, 0.6247, 0.6044, 0.6019, 0.6044, 0.6019, 0.5894, 0.6247, 0.5741, 0.6166, 0.5908, 0.591, 0.6536, 0.6585, 0.6487, 0.6705, 0.6332, 0.6659, 0.6393, 0.6509, 0.6393, 0.6509, 0.6332, 0.6659, 0.6157, 0.6607, 0.6232, 0.6424, 0.6232, 0.6424, 0.6157, 0.6607, 0.5972, 0.6552, 0.6062, 0.6334, 0.6062, 0.6334, 0.5972, 0.6552, 0.5791, 0.6499, 0.5894, 0.6247, 0.5894, 0.6247, 0.5791, 0.6499, 0.5623, 0.645, 0.5741, 0.6166, 0.6487, 0.6705, 0.6462, 0.6833, 0.6301, 0.6818, 0.6332, 0.6659, 0.6332, 0.6659, 0.6301, 0.6818, 0.6119, 0.6801, 0.6157, 0.6607, 0.6157, 0.6607, 0.6119, 0.6801, 0.5927, 0.6783, 0.5972, 0.6552, 0.5972, 0.6552, 0.5927, 0.6783, 0.5739, 0.6766, 0.5791, 0.6499, 0.5791, 0.6499, 0.5739, 0.6766, 0.5566, 0.6751, 0.5623, 0.645, 0.6462, 0.6833, 0.6463, 0.6963, 0.6302, 0.698, 0.6301, 0.6818, 0.6301, 0.6818, 0.6302, 0.698, 0.612, 0.6999, 0.6119, 0.6801, 0.6119, 0.6801, 0.612, 0.6999, 0.5928, 0.7019, 0.5927, 0.6783, 0.5927, 0.6783, 0.5928, 0.7019, 0.574, 0.7039, 0.5739, 0.6766, 0.5739, 0.6766, 0.574, 0.7039, 0.5568, 0.7057, 0.5566, 0.6751, 0.6463, 0.6963, 0.6489, 0.7091, 0.6334, 0.7139, 0.6302, 0.698, 0.6302, 0.698, 0.6334, 0.7139, 0.6159, 0.7193, 0.612, 0.6999, 0.612, 0.6999, 0.6159, 0.7193, 0.5975, 0.725, 0.5928, 0.7019, 0.5928, 0.7019, 0.5975, 0.725, 0.5794, 0.7306, 0.574, 0.7039, 0.574, 0.7039, 0.5794, 0.7306, 0.5629, 0.7357, 0.5568, 0.7057, 0.6489, 0.7091, 0.654, 0.7211, 0.6397, 0.7288, 0.6334, 0.7139, 0.6334, 0.7139, 0.6397, 0.7288, 0.6236, 0.7375, 0.6159, 0.7193, 0.6159, 0.7193, 0.6236, 0.7375, 0.6066, 0.7467, 0.5975, 0.725, 0.5975, 0.725, 0.6066, 0.7467, 0.59, 0.7557, 0.5794, 0.7306, 0.5794, 0.7306, 0.59, 0.7557, 0.5747, 0.764, 0.5629, 0.7357, 0.5588, 0.8166, 0.5919, 0.7895, 0.6138, 0.8111, 0.5867, 0.8445, 0.6613, 0.7319, 0.654, 0.7211, 0.6489, 0.7091, 0.6463, 0.6963, 0.6462, 0.6833, 0.6487, 0.6705, 0.6536, 0.6585, 0.6608, 0.6477, 0.67, 0.6384, 0.6808, 0.6311, 0.6928, 0.6261, 0.7055, 0.6235, 0.7185, 0.6234, 0.7313, 0.6259, 0.7434, 0.6308, 0.7542, 0.638, 0.7635, 0.6472, 0.7708, 0.658, 0.7758, 0.67, 0.7784, 0.6827, 0.7784, 0.6957, 0.7759, 0.7085, 0.771, 0.7205, 0.7639, 0.7314, 0.7547, 0.7406, 0.7439, 0.7479, 0.732, 0.7529, 0.7192, 0.7555, 0.7062, 0.7556, 0.6934, 0.7531, 0.6814, 0.7482, 0.6705, 0.741, 0.537, 0.7839, 0.5747, 0.764, 0.5919, 0.7895, 0.5588, 0.8166, 0.5867, 0.8445, 0.6138, 0.8111, 0.6395, 0.8281, 0.6198, 0.8658, 0.5222, 0.7479, 0.5629, 0.7357, 0.5747, 0.764, 0.537, 0.7839, 0.6198, 0.8658, 0.6395, 0.8281, 0.668, 0.8395, 0.656, 0.8805, 0.656, 0.8805, 0.668, 0.8395, 0.6981, 0.8453, 0.6944, 0.8874, 0.6944, 0.8874, 0.6981, 0.8453, 0.7287, 0.8449, 0.7333, 0.8872, 0.7333, 0.8872, 0.7287, 0.8449, 0.7587, 0.8388, 0.7712, 0.8789, 0.7712, 0.8789, 0.7587, 0.8388, 0.7869, 0.8268, 0.8069, 0.864, 0.8069, 0.864, 0.7869, 0.8268, 0.8122, 0.8096, 0.8391, 0.8424, 0.8391, 0.8424, 0.8122, 0.8096, 0.8335, 0.7879, 0.8666, 0.8147, 0.8666, 0.8147, 0.8335, 0.7879, 0.8505, 0.7625, 0.8877, 0.7821, 0.8877, 0.7821, 0.8505, 0.7625, 0.862, 0.7342, 0.9023, 0.7464, 0.9023, 0.7464, 0.862, 0.7342, 0.8679, 0.7042, 0.9099, 0.7085, 0.9099, 0.7085, 0.8679, 0.7042, 0.8679, 0.6736, 0.91, 0.6696, 0.91, 0.6696, 0.8679, 0.6736, 0.8618, 0.6435, 0.9025, 0.6314, 0.9025, 0.6314, 0.8618, 0.6435, 0.85, 0.6153, 0.8877, 0.5953, 0.8877, 0.5953, 0.85, 0.6153, 0.8328, 0.5898, 0.8659, 0.5626, 0.8659, 0.5626, 0.8328, 0.5898, 0.8112, 0.5681, 0.8379, 0.5353, 0.8379, 0.5353, 0.8112, 0.5681, 0.7855, 0.5511, 0.8055, 0.5136, 0.8055, 0.5136, 0.7855, 0.5511, 0.757, 0.5397, 0.7693, 0.4986, 0.7693, 0.4986, 0.757, 0.5397, 0.727, 0.5336, 0.7309, 0.4916, 0.7309, 0.4916, 0.727, 0.5336, 0.6963, 0.5338, 0.6921, 0.4916, 0.6921, 0.4916, 0.6963, 0.5338, 0.6662, 0.5401, 0.6536, 0.4992, 0.6536, 0.4992, 0.6662, 0.5401, 0.6379, 0.5518, 0.6178, 0.5147, 0.6178, 0.5147, 0.6379, 0.5518, 0.6124, 0.5691, 0.5855, 0.5363, 0.5855, 0.5363, 0.6124, 0.5691, 0.5908, 0.591, 0.5579, 0.564, 0.5579, 0.564, 0.5908, 0.591, 0.5741, 0.6166, 0.5362, 0.5967, 0.5362, 0.5967, 0.5741, 0.6166, 0.5623, 0.645, 0.5219, 0.633, 0.5219, 0.633, 0.5623, 0.645, 0.5566, 0.6751, 0.5146, 0.671, 0.5146, 0.671, 0.5566, 0.6751, 0.5568, 0.7057, 0.5147, 0.7098, 0.5147, 0.7098, 0.5568, 0.7057, 0.5629, 0.7357, 0.5222, 0.7479, 0.9113, 0.4051, 0.9112, 0.4049, 0.9117, 0.4044, 0.9119, 0.4045, 0.9119, 0.4045, 0.9117, 0.4044, 0.9123, 0.4039, 0.9124, 0.4039, 0.9108, 0.4056, 0.9108, 0.4055, 0.9112, 0.4049, 0.9113, 0.4051, 0.9112, 0.4048, 0.9116, 0.4044, 0.9117, 0.4044, 0.9112, 0.4049, 0.9113, 0.4052, 0.9107, 0.4056, 0.9108, 0.4056, 0.9113, 0.4051, 0.9125, 0.4039, 0.9124, 0.4038, 0.9124, 0.4039, 0.9123, 0.4039, 0.9107, 0.4057, 0.9112, 0.4048, 0.9112, 0.4049, 0.9108, 0.4055, 0.9107, 0.4056, 0.9107, 0.4057, 0.9108, 0.4055, 0.9108, 0.4056, 0.9025, 0.4202, 0.8905, 0.4142, 0.9107, 0.4059, 0.9104, 0.4056, 0.8905, 0.4142, 0.899, 0.4042, 0.911, 0.4048, 0.9107, 0.4059, 0.9205, 0.3833, 0.9272, 0.3956, 0.9125, 0.4036, 0.9127, 0.4038, 0.9135, 0.415, 0.9025, 0.4202, 0.9104, 0.4056, 0.9114, 0.4054, 0.899, 0.4042, 0.9097, 0.3926, 0.9116, 0.4042, 0.911, 0.4048, 0.9097, 0.3926, 0.9205, 0.3833, 0.9127, 0.4038, 0.9116, 0.4042, 0.9219, 0.4066, 0.9135, 0.415, 0.9114, 0.4054, 0.9122, 0.4046, 0.9272, 0.3956, 0.9219, 0.4066, 0.9122, 0.4046, 0.9125, 0.4036, 0.9104, 0.4056, 0.9107, 0.4059, 0.9107, 0.4057, 0.9107, 0.4056, 0.9107, 0.4059, 0.911, 0.4048, 0.9112, 0.4048, 0.9107, 0.4057, 0.9127, 0.4038, 0.9125, 0.4036, 0.9124, 0.4038, 0.9125, 0.4039, 0.9114, 0.4054, 0.9104, 0.4056, 0.9107, 0.4056, 0.9113, 0.4052, 0.9115, 0.4047, 0.9115, 0.4047, 0.9115, 0.4047, 0.9115, 0.4047, 0.9116, 0.4042, 0.9127, 0.4038, 0.9125, 0.4039, 0.9116, 0.4044, 0.9122, 0.4046, 0.9114, 0.4054, 0.9113, 0.4052, 0.912, 0.4045, 0.9125, 0.4036, 0.9122, 0.4046, 0.912, 0.4045, 0.9124, 0.4038, 0.9115, 0.4047, 0.9115, 0.4047, 0.9115, 0.4047, 0.9115, 0.4047, 0.9115, 0.4047, 0.9115, 0.4047, 0.9115, 0.4047, 0.9115, 0.4047, 0.9115, 0.4047, 0.9114, 0.4047, 0.9115, 0.4047, 0.9115, 0.4047, 0.9116, 0.4044, 0.9112, 0.4048, 0.9114, 0.4047, 0.9115, 0.4047, 0.911, 0.4048, 0.9116, 0.4042, 0.9115, 0.4047, 0.9115, 0.4047, 0.9112, 0.4048, 0.911, 0.4048, 0.9115, 0.4047, 0.9115, 0.4047, 0.9116, 0.4042, 0.9116, 0.4044, 0.9115, 0.4047, 0.9115, 0.4047, 0.9115, 0.4047, 0.9115, 0.4047, 0.9115, 0.4047, 0.9115, 0.4047, 0.9115, 0.4047, 0.9115, 0.4047, 0.9115, 0.4047, 0.9115, 0.4047, 0.9115, 0.4047, 0.9115, 0.4047, 0.9115, 0.4047, 0.9115, 0.4047, 0.9115, 0.4047, 0.9115, 0.4047, 0.9115, 0.4047, 0.9115, 0.4047, 0.9115, 0.4047, 0.9115, 0.4047, 0.9115, 0.4047, 0.9115, 0.4047, 0.413, 0.5512, 0.3865, 0.5512, 0.3865, 0.5214, 0.413, 0.5214, 0.9115, 0.4047, 0.9115, 0.4047, 0.9115, 0.4047, 0.9115, 0.4047, 0.9115, 0.4047, 0.9115, 0.4047, 0.9115, 0.4047, 0.9115, 0.4047, 0.9115, 0.4047, 0.9115, 0.4047, 0.9115, 0.4047, 0.9115, 0.4047])
me_circle_004.update()

# ---- objects
ob_rakovina = bpy.data.objects.new('rakovina', me_circle_004)

# ---- transforms, parenting, visibility, modifiers, constraints
ob_rakovina.location = (0.9877, -0.6162, 0.8923)

# ---- collection membership
col_collection.objects.link(ob_rakovina)

# ---- scene / render settings (as saved in the file)
scene.frame_start = 1; scene.frame_end = 250; scene.frame_set(1)
scene.render.engine = 'BLENDER_EEVEE_NEXT'
bpy.context.view_layer.update()

# ---- added for rendering (the .blend has no active camera and no usable light): camera, sun
cam_auto = bpy.data.cameras.new('AutoCamera')
cam_auto.lens = 50.0
cam_auto.sensor_width = 36.0
cam_auto.clip_end = 1000.0
ob_auto_camera = bpy.data.objects.new('AutoCamera', cam_auto)
scene.collection.objects.link(ob_auto_camera)
ob_auto_camera.location = (2.70039, -2.70885, 2.51389)
ob_auto_camera.rotation_euler = (1.09748, -7.21219e-08, 0.694738)
scene.camera = ob_auto_camera
light_auto_sun = bpy.data.lights.new('AutoSun', 'SUN')
light_auto_sun.energy = 3.0
light_auto_sun.angle = 0.0523599
ob_auto_sun = bpy.data.objects.new('AutoSun', light_auto_sun)
scene.collection.objects.link(ob_auto_sun)
ob_auto_sun.rotation_euler = (0.872665, 0.174533, 0.523599)
bpy.context.view_layer.update()
